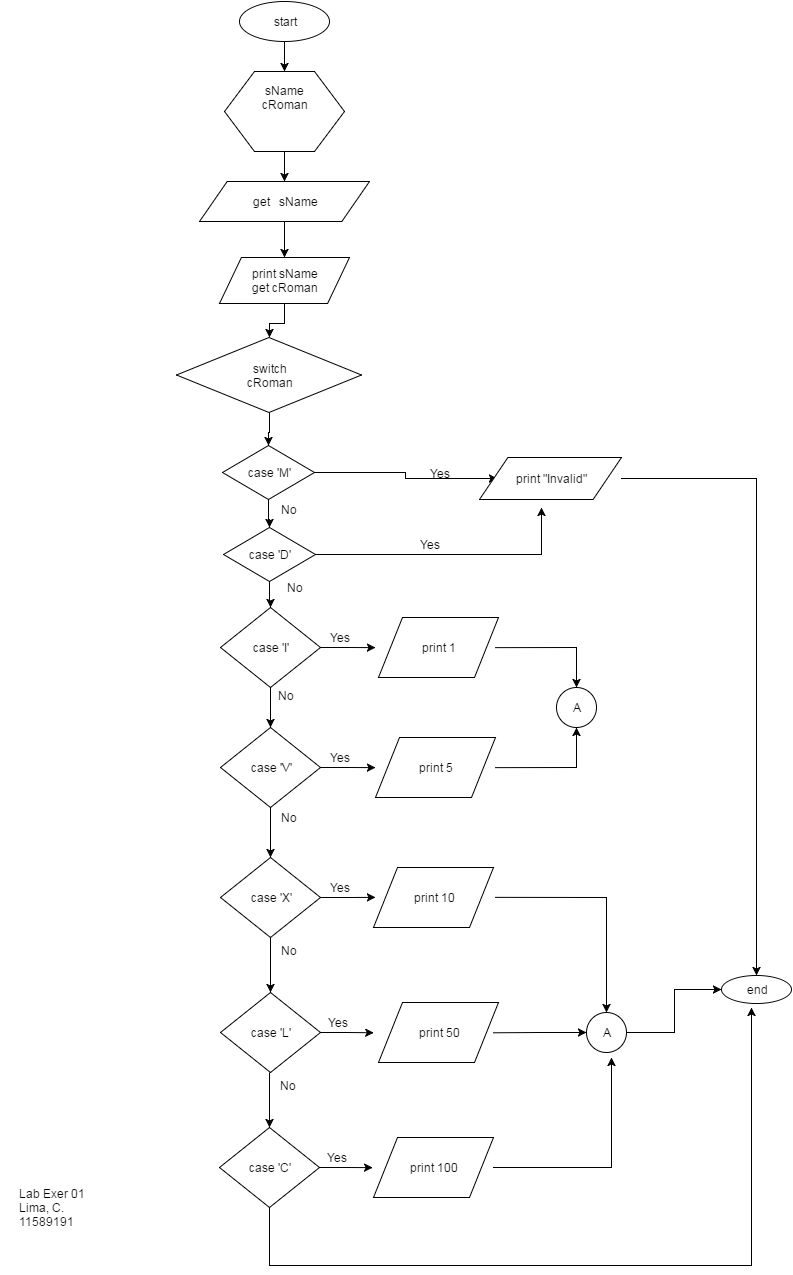

The diagram above was exported from draw.io. Its source (the exported page's mxGraphModel, read from the mxfile embedded in the PNG):
<mxGraphModel dx="1110" dy="589" grid="1" gridSize="10" guides="1" tooltips="1" connect="1" arrows="1" fold="1" page="1" pageScale="1" pageWidth="826" pageHeight="1169" background="#ffffff" math="0" shadow="0">
  <root>
    <mxCell id="0" />
    <mxCell id="1" parent="0" />
    <mxCell id="7c582be473a9cffd-4" style="edgeStyle=orthogonalEdgeStyle;rounded=0;html=1;jettySize=auto;orthogonalLoop=1;" edge="1" parent="1" source="7c582be473a9cffd-1" target="7c582be473a9cffd-2">
      <mxGeometry relative="1" as="geometry" />
    </mxCell>
    <mxCell id="7c582be473a9cffd-1" value="start" style="ellipse;whiteSpace=wrap;html=1;align=center;" vertex="1" parent="1">
      <mxGeometry x="258" y="14" width="90" height="40" as="geometry" />
    </mxCell>
    <mxCell id="7c582be473a9cffd-6" style="edgeStyle=orthogonalEdgeStyle;rounded=0;html=1;entryX=0.5;entryY=0;jettySize=auto;orthogonalLoop=1;" edge="1" parent="1" source="7c582be473a9cffd-2" target="7c582be473a9cffd-5">
      <mxGeometry relative="1" as="geometry" />
    </mxCell>
    <mxCell id="7c582be473a9cffd-2" value="sName&lt;div&gt;cRoman&lt;/div&gt;&lt;div&gt;&lt;br&gt;&lt;/div&gt;&lt;div&gt;&lt;br&gt;&lt;/div&gt;" style="shape=hexagon;perimeter=hexagonPerimeter;whiteSpace=wrap;html=1;align=center;" vertex="1" parent="1">
      <mxGeometry x="243" y="84" width="120" height="80" as="geometry" />
    </mxCell>
    <mxCell id="7c582be473a9cffd-85" style="edgeStyle=orthogonalEdgeStyle;rounded=0;html=1;jettySize=auto;orthogonalLoop=1;" edge="1" parent="1" source="7c582be473a9cffd-5" target="7c582be473a9cffd-7">
      <mxGeometry relative="1" as="geometry" />
    </mxCell>
    <mxCell id="7c582be473a9cffd-5" value="get &amp;nbsp; sName" style="shape=parallelogram;whiteSpace=wrap;html=1;align=center;size=0.1627450980392157;" vertex="1" parent="1">
      <mxGeometry x="218" y="194" width="170" height="40" as="geometry" />
    </mxCell>
    <mxCell id="7c582be473a9cffd-65" style="edgeStyle=orthogonalEdgeStyle;rounded=0;html=1;entryX=0.5;entryY=0;jettySize=auto;orthogonalLoop=1;" edge="1" parent="1" source="7c582be473a9cffd-7" target="7c582be473a9cffd-47">
      <mxGeometry relative="1" as="geometry" />
    </mxCell>
    <mxCell id="7c582be473a9cffd-7" value="&lt;div&gt;print sName&lt;/div&gt;get cRoman" style="shape=parallelogram;whiteSpace=wrap;html=1;align=center;size=0.1685185185185185;" vertex="1" parent="1">
      <mxGeometry x="238" y="270" width="130" height="46" as="geometry" />
    </mxCell>
    <mxCell id="7c582be473a9cffd-12" style="edgeStyle=orthogonalEdgeStyle;rounded=0;html=1;entryX=0;entryY=0.5;jettySize=auto;orthogonalLoop=1;" edge="1" parent="1" source="7c582be473a9cffd-9">
      <mxGeometry relative="1" as="geometry">
        <mxPoint x="394" y="660.1428571428571" as="targetPoint" />
      </mxGeometry>
    </mxCell>
    <mxCell id="7c582be473a9cffd-9" value="case 'I'" style="rhombus;whiteSpace=wrap;html=1;align=center;" vertex="1" parent="1">
      <mxGeometry x="239" y="620" width="100" height="80" as="geometry" />
    </mxCell>
    <mxCell id="7c582be473a9cffd-79" style="edgeStyle=orthogonalEdgeStyle;rounded=0;html=1;entryX=0.5;entryY=0;jettySize=auto;orthogonalLoop=1;" edge="1" parent="1" target="7c582be473a9cffd-78">
      <mxGeometry relative="1" as="geometry">
        <mxPoint x="514" y="660.1428571428571" as="sourcePoint" />
      </mxGeometry>
    </mxCell>
    <mxCell id="7c582be473a9cffd-13" value="Yes" style="text;html=1;strokeColor=none;fillColor=none;align=center;verticalAlign=middle;whiteSpace=wrap;" vertex="1" parent="1">
      <mxGeometry x="339" y="640" width="40" height="20" as="geometry" />
    </mxCell>
    <mxCell id="7c582be473a9cffd-14" style="edgeStyle=orthogonalEdgeStyle;rounded=0;html=1;entryX=0.5;entryY=0;jettySize=auto;orthogonalLoop=1;" edge="1" target="7c582be473a9cffd-16" parent="1">
      <mxGeometry x="289" y="700" as="geometry">
        <mxPoint x="289" y="700" as="sourcePoint" />
      </mxGeometry>
    </mxCell>
    <mxCell id="7c582be473a9cffd-15" style="edgeStyle=orthogonalEdgeStyle;rounded=0;html=1;entryX=0;entryY=0.5;jettySize=auto;orthogonalLoop=1;" edge="1" source="7c582be473a9cffd-16" parent="1">
      <mxGeometry x="339" y="780" as="geometry">
        <mxPoint x="394" y="780.1428571428571" as="targetPoint" />
      </mxGeometry>
    </mxCell>
    <mxCell id="7c582be473a9cffd-30" style="edgeStyle=orthogonalEdgeStyle;rounded=0;html=1;entryX=0.5;entryY=0;jettySize=auto;orthogonalLoop=1;" edge="1" parent="1" source="7c582be473a9cffd-16" target="7c582be473a9cffd-27">
      <mxGeometry relative="1" as="geometry" />
    </mxCell>
    <mxCell id="7c582be473a9cffd-16" value="case 'V'" style="rhombus;whiteSpace=wrap;html=1;align=center;" vertex="1" parent="1">
      <mxGeometry x="239" y="740" width="100" height="80" as="geometry" />
    </mxCell>
    <mxCell id="7c582be473a9cffd-80" style="edgeStyle=orthogonalEdgeStyle;rounded=0;html=1;entryX=0.5;entryY=1;jettySize=auto;orthogonalLoop=1;" edge="1" parent="1" target="7c582be473a9cffd-78">
      <mxGeometry relative="1" as="geometry">
        <mxPoint x="514" y="780.1428571428571" as="sourcePoint" />
      </mxGeometry>
    </mxCell>
    <mxCell id="7c582be473a9cffd-18" value="Yes" style="text;html=1;strokeColor=none;fillColor=none;align=center;verticalAlign=middle;whiteSpace=wrap;" vertex="1" parent="1">
      <mxGeometry x="339" y="760" width="40" height="20" as="geometry" />
    </mxCell>
    <mxCell id="7c582be473a9cffd-21" value="No" style="text;html=1;strokeColor=none;fillColor=none;align=center;verticalAlign=middle;whiteSpace=wrap;" vertex="1" parent="1">
      <mxGeometry x="284" y="698" width="40" height="20" as="geometry" />
    </mxCell>
    <mxCell id="7c582be473a9cffd-24" value="No" style="text;html=1;strokeColor=none;fillColor=none;align=center;verticalAlign=middle;whiteSpace=wrap;" vertex="1" parent="1">
      <mxGeometry x="287" y="820" width="40" height="20" as="geometry" />
    </mxCell>
    <mxCell id="7c582be473a9cffd-26" style="edgeStyle=orthogonalEdgeStyle;rounded=0;html=1;entryX=0;entryY=0.5;jettySize=auto;orthogonalLoop=1;" edge="1" source="7c582be473a9cffd-27" parent="1">
      <mxGeometry x="339" y="910" as="geometry">
        <mxPoint x="394" y="909.8571428571429" as="targetPoint" />
      </mxGeometry>
    </mxCell>
    <mxCell id="7c582be473a9cffd-39" style="edgeStyle=orthogonalEdgeStyle;rounded=0;html=1;entryX=0.5;entryY=0;jettySize=auto;orthogonalLoop=1;" edge="1" parent="1" source="7c582be473a9cffd-27" target="7c582be473a9cffd-35">
      <mxGeometry relative="1" as="geometry" />
    </mxCell>
    <mxCell id="7c582be473a9cffd-27" value="case 'X'" style="rhombus;whiteSpace=wrap;html=1;align=center;" vertex="1" parent="1">
      <mxGeometry x="239" y="870" width="100" height="80" as="geometry" />
    </mxCell>
    <mxCell id="7c582be473a9cffd-77" style="edgeStyle=orthogonalEdgeStyle;rounded=0;html=1;entryX=0.5;entryY=0;jettySize=auto;orthogonalLoop=1;" edge="1" parent="1" target="7c582be473a9cffd-75">
      <mxGeometry relative="1" as="geometry">
        <mxPoint x="514" y="909.8571428571429" as="sourcePoint" />
      </mxGeometry>
    </mxCell>
    <mxCell id="7c582be473a9cffd-29" value="Yes" style="text;html=1;strokeColor=none;fillColor=none;align=center;verticalAlign=middle;whiteSpace=wrap;" vertex="1" parent="1">
      <mxGeometry x="339" y="890" width="40" height="20" as="geometry" />
    </mxCell>
    <mxCell id="7c582be473a9cffd-33" value="No" style="text;html=1;strokeColor=none;fillColor=none;align=center;verticalAlign=middle;whiteSpace=wrap;" vertex="1" parent="1">
      <mxGeometry x="295" y="955" width="24" height="15" as="geometry" />
    </mxCell>
    <mxCell id="7c582be473a9cffd-34" style="edgeStyle=orthogonalEdgeStyle;rounded=0;html=1;entryX=0;entryY=0.5;jettySize=auto;orthogonalLoop=1;" edge="1" source="7c582be473a9cffd-35" parent="1">
      <mxGeometry x="337" y="1045" as="geometry">
        <mxPoint x="392.2857142857142" y="1045.2857142857142" as="targetPoint" />
      </mxGeometry>
    </mxCell>
    <mxCell id="7c582be473a9cffd-35" value="case 'L'" style="rhombus;whiteSpace=wrap;html=1;align=center;" vertex="1" parent="1">
      <mxGeometry x="239" y="1005" width="100" height="80" as="geometry" />
    </mxCell>
    <mxCell id="7c582be473a9cffd-74" style="edgeStyle=orthogonalEdgeStyle;rounded=0;html=1;jettySize=auto;orthogonalLoop=1;entryX=0;entryY=0.5;" edge="1" parent="1" target="7c582be473a9cffd-75">
      <mxGeometry relative="1" as="geometry">
        <mxPoint x="565" y="1045" as="targetPoint" />
        <mxPoint x="512" y="1045.2857142857142" as="sourcePoint" />
        <Array as="points" />
      </mxGeometry>
    </mxCell>
    <mxCell id="7c582be473a9cffd-37" value="Yes" style="text;html=1;strokeColor=none;fillColor=none;align=center;verticalAlign=middle;whiteSpace=wrap;" vertex="1" parent="1">
      <mxGeometry x="337" y="1025" width="40" height="20" as="geometry" />
    </mxCell>
    <mxCell id="7c582be473a9cffd-40" style="edgeStyle=orthogonalEdgeStyle;rounded=0;html=1;entryX=0.5;entryY=0;jettySize=auto;orthogonalLoop=1;" edge="1" target="7c582be473a9cffd-43" parent="1">
      <mxGeometry x="288" y="1085" as="geometry">
        <mxPoint x="288" y="1085" as="sourcePoint" />
      </mxGeometry>
    </mxCell>
    <mxCell id="7c582be473a9cffd-41" value="No" style="text;html=1;strokeColor=none;fillColor=none;align=center;verticalAlign=middle;whiteSpace=wrap;" vertex="1" parent="1">
      <mxGeometry x="294" y="1090" width="24" height="15" as="geometry" />
    </mxCell>
    <mxCell id="7c582be473a9cffd-42" style="edgeStyle=orthogonalEdgeStyle;rounded=0;html=1;entryX=0;entryY=0.5;jettySize=auto;orthogonalLoop=1;" edge="1" source="7c582be473a9cffd-43" parent="1">
      <mxGeometry x="336" y="1180" as="geometry">
        <mxPoint x="391.1428571428571" y="1180.142857142857" as="targetPoint" />
      </mxGeometry>
    </mxCell>
    <mxCell id="7c582be473a9cffd-73" style="edgeStyle=orthogonalEdgeStyle;rounded=0;html=1;entryX=0.429;entryY=1.143;jettySize=auto;orthogonalLoop=1;entryPerimeter=0;" edge="1" parent="1" source="7c582be473a9cffd-43" target="7c582be473a9cffd-66">
      <mxGeometry relative="1" as="geometry">
        <mxPoint x="770.1764705882351" y="1194.4117647058824" as="targetPoint" />
        <Array as="points">
          <mxPoint x="288" y="1278" />
          <mxPoint x="770" y="1278" />
        </Array>
      </mxGeometry>
    </mxCell>
    <mxCell id="7c582be473a9cffd-43" value="case 'C'" style="rhombus;whiteSpace=wrap;html=1;align=center;" vertex="1" parent="1">
      <mxGeometry x="238" y="1140" width="100" height="80" as="geometry" />
    </mxCell>
    <mxCell id="7c582be473a9cffd-45" value="Yes" style="text;html=1;strokeColor=none;fillColor=none;align=center;verticalAlign=middle;whiteSpace=wrap;" vertex="1" parent="1">
      <mxGeometry x="336" y="1160" width="40" height="20" as="geometry" />
    </mxCell>
    <mxCell id="7c582be473a9cffd-58" style="edgeStyle=orthogonalEdgeStyle;rounded=0;html=1;entryX=0.129;entryY=0.504;entryPerimeter=0;jettySize=auto;orthogonalLoop=1;exitX=1;exitY=0.5;" edge="1" parent="1" source="7c582be473a9cffd-86" target="7c582be473a9cffd-54">
      <mxGeometry relative="1" as="geometry">
        <mxPoint x="386.7823529411769" y="491.41176470588243" as="sourcePoint" />
        <Array as="points">
          <mxPoint x="424" y="485" />
          <mxPoint x="424" y="491" />
        </Array>
      </mxGeometry>
    </mxCell>
    <mxCell id="7c582be473a9cffd-101" style="edgeStyle=orthogonalEdgeStyle;rounded=0;html=1;entryX=0.5;entryY=0;jettySize=auto;orthogonalLoop=1;" edge="1" parent="1" source="7c582be473a9cffd-47" target="7c582be473a9cffd-86">
      <mxGeometry relative="1" as="geometry" />
    </mxCell>
    <mxCell id="7c582be473a9cffd-47" value="&lt;div&gt;switch&lt;/div&gt;cRoman" style="rhombus;whiteSpace=wrap;html=1;align=center;" vertex="1" parent="1">
      <mxGeometry x="195" y="350" width="185" height="75" as="geometry" />
    </mxCell>
    <mxCell id="7c582be473a9cffd-49" value="Yes" style="text;html=1;strokeColor=none;fillColor=none;align=center;verticalAlign=middle;whiteSpace=wrap;" vertex="1" parent="1">
      <mxGeometry x="439" y="476" width="40" height="20" as="geometry" />
    </mxCell>
    <mxCell id="7c582be473a9cffd-105" style="edgeStyle=orthogonalEdgeStyle;rounded=0;html=1;entryX=0.5;entryY=0;jettySize=auto;orthogonalLoop=1;" edge="1" parent="1" source="7c582be473a9cffd-54" target="7c582be473a9cffd-66">
      <mxGeometry relative="1" as="geometry" />
    </mxCell>
    <mxCell id="7c582be473a9cffd-54" value="print &quot;Invalid&quot;" style="shape=parallelogram;whiteSpace=wrap;html=1;align=center;" vertex="1" parent="1">
      <mxGeometry x="498" y="470" width="142" height="42" as="geometry" />
    </mxCell>
    <mxCell id="7c582be473a9cffd-66" value="end" style="ellipse;whiteSpace=wrap;html=1;align=center;" vertex="1" parent="1">
      <mxGeometry x="740" y="988" width="70" height="28" as="geometry" />
    </mxCell>
    <mxCell id="7c582be473a9cffd-106" style="edgeStyle=orthogonalEdgeStyle;rounded=0;html=1;entryX=0;entryY=0.5;jettySize=auto;orthogonalLoop=1;" edge="1" parent="1" source="7c582be473a9cffd-75" target="7c582be473a9cffd-66">
      <mxGeometry relative="1" as="geometry" />
    </mxCell>
    <mxCell id="7c582be473a9cffd-75" value="A" style="ellipse;whiteSpace=wrap;html=1;align=center;" vertex="1" parent="1">
      <mxGeometry x="605" y="1025" width="40" height="40" as="geometry" />
    </mxCell>
    <mxCell id="7c582be473a9cffd-78" value="A" style="ellipse;whiteSpace=wrap;html=1;align=center;" vertex="1" parent="1">
      <mxGeometry x="575" y="700" width="40" height="40" as="geometry" />
    </mxCell>
    <mxCell id="7c582be473a9cffd-81" value="&lt;div style=&quot;text-align: left&quot;&gt;Lab Exer 01&lt;/div&gt;&lt;div style=&quot;text-align: left&quot;&gt;&lt;span&gt;Lima, C.&amp;nbsp;&lt;/span&gt;&lt;/div&gt;&lt;div style=&quot;text-align: left&quot;&gt;11589191&lt;/div&gt;" style="text;html=1;strokeColor=none;fillColor=none;align=center;verticalAlign=middle;whiteSpace=wrap;" vertex="1" parent="1">
      <mxGeometry x="20" y="1190" width="100" height="60" as="geometry" />
    </mxCell>
    <mxCell id="7c582be473a9cffd-83" style="edgeStyle=orthogonalEdgeStyle;rounded=0;html=1;exitX=0.75;exitY=1;entryX=0.75;entryY=1;jettySize=auto;orthogonalLoop=1;" edge="1" parent="1" source="7c582be473a9cffd-81" target="7c582be473a9cffd-81">
      <mxGeometry relative="1" as="geometry" />
    </mxCell>
    <mxCell id="7c582be473a9cffd-99" style="edgeStyle=orthogonalEdgeStyle;rounded=0;html=1;entryX=0.5;entryY=0;jettySize=auto;orthogonalLoop=1;" edge="1" parent="1" source="7c582be473a9cffd-86" target="7c582be473a9cffd-88">
      <mxGeometry relative="1" as="geometry" />
    </mxCell>
    <mxCell id="7c582be473a9cffd-86" value="case 'M'" style="rhombus;whiteSpace=wrap;html=1;align=center;" vertex="1" parent="1">
      <mxGeometry x="241" y="458" width="92" height="54" as="geometry" />
    </mxCell>
    <mxCell id="7c582be473a9cffd-95" style="edgeStyle=orthogonalEdgeStyle;rounded=0;html=1;jettySize=auto;orthogonalLoop=1;" edge="1" parent="1" source="7c582be473a9cffd-88">
      <mxGeometry relative="1" as="geometry">
        <mxPoint x="560" y="520" as="targetPoint" />
      </mxGeometry>
    </mxCell>
    <mxCell id="7c582be473a9cffd-98" style="edgeStyle=orthogonalEdgeStyle;rounded=0;html=1;entryX=0.5;entryY=0;jettySize=auto;orthogonalLoop=1;" edge="1" parent="1" source="7c582be473a9cffd-88" target="7c582be473a9cffd-9">
      <mxGeometry relative="1" as="geometry" />
    </mxCell>
    <mxCell id="7c582be473a9cffd-88" value="case 'D'" style="rhombus;whiteSpace=wrap;html=1;align=center;" vertex="1" parent="1">
      <mxGeometry x="242" y="540" width="92" height="54" as="geometry" />
    </mxCell>
    <mxCell id="7c582be473a9cffd-104" style="edgeStyle=orthogonalEdgeStyle;rounded=0;html=1;jettySize=auto;orthogonalLoop=1;" edge="1" parent="1" source="7c582be473a9cffd-90">
      <mxGeometry relative="1" as="geometry">
        <mxPoint x="630" y="1070" as="targetPoint" />
      </mxGeometry>
    </mxCell>
    <mxCell id="7c582be473a9cffd-90" value="print 100" style="shape=parallelogram;whiteSpace=wrap;html=1;align=center;" vertex="1" parent="1">
      <mxGeometry x="392" y="1150" width="120" height="60" as="geometry" />
    </mxCell>
    <mxCell id="7c582be473a9cffd-91" value="print 50" style="shape=parallelogram;whiteSpace=wrap;html=1;align=center;" vertex="1" parent="1">
      <mxGeometry x="397" y="1015" width="120" height="60" as="geometry" />
    </mxCell>
    <mxCell id="7c582be473a9cffd-92" value="print 10" style="shape=parallelogram;whiteSpace=wrap;html=1;align=center;" vertex="1" parent="1">
      <mxGeometry x="392" y="880" width="120" height="60" as="geometry" />
    </mxCell>
    <mxCell id="7c582be473a9cffd-93" value="print 5" style="shape=parallelogram;whiteSpace=wrap;html=1;align=center;" vertex="1" parent="1">
      <mxGeometry x="394" y="750" width="120" height="60" as="geometry" />
    </mxCell>
    <mxCell id="7c582be473a9cffd-94" value="print 1" style="shape=parallelogram;whiteSpace=wrap;html=1;align=center;" vertex="1" parent="1">
      <mxGeometry x="397" y="630" width="120" height="60" as="geometry" />
    </mxCell>
    <mxCell id="7c582be473a9cffd-96" value="Yes" style="text;html=1;strokeColor=none;fillColor=none;align=center;verticalAlign=middle;whiteSpace=wrap;" vertex="1" parent="1">
      <mxGeometry x="429" y="547" width="40" height="20" as="geometry" />
    </mxCell>
    <mxCell id="7c582be473a9cffd-102" value="No" style="text;html=1;strokeColor=none;fillColor=none;align=center;verticalAlign=middle;whiteSpace=wrap;" vertex="1" parent="1">
      <mxGeometry x="293" y="590" width="40" height="20" as="geometry" />
    </mxCell>
    <mxCell id="7c582be473a9cffd-103" value="No" style="text;html=1;strokeColor=none;fillColor=none;align=center;verticalAlign=middle;whiteSpace=wrap;" vertex="1" parent="1">
      <mxGeometry x="287" y="512" width="40" height="20" as="geometry" />
    </mxCell>
  </root>
</mxGraphModel>